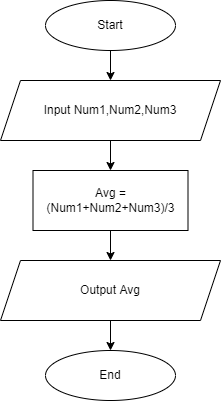

The diagram above was exported from draw.io. Its source (the exported page's mxGraphModel, read from the mxfile embedded in the PNG):
<mxGraphModel dx="701" dy="394" grid="1" gridSize="10" guides="1" tooltips="1" connect="1" arrows="1" fold="1" page="1" pageScale="1" pageWidth="827" pageHeight="1169" math="0" shadow="0">
  <root>
    <mxCell id="0" />
    <mxCell id="1" parent="0" />
    <mxCell id="7" style="edgeStyle=none;rounded=0;orthogonalLoop=1;jettySize=auto;html=1;exitX=0.5;exitY=1;exitDx=0;exitDy=0;entryX=0.5;entryY=0;entryDx=0;entryDy=0;" edge="1" parent="1" source="2" target="3">
      <mxGeometry relative="1" as="geometry" />
    </mxCell>
    <mxCell id="2" value="Start" style="ellipse;whiteSpace=wrap;html=1;" vertex="1" parent="1">
      <mxGeometry x="310" y="40" width="130" height="50" as="geometry" />
    </mxCell>
    <mxCell id="8" value="" style="edgeStyle=none;rounded=0;orthogonalLoop=1;jettySize=auto;html=1;" edge="1" parent="1" source="3" target="4">
      <mxGeometry relative="1" as="geometry" />
    </mxCell>
    <mxCell id="3" value="Input Num1,Num2,Num3" style="shape=parallelogram;perimeter=parallelogramPerimeter;whiteSpace=wrap;html=1;fixedSize=1;" vertex="1" parent="1">
      <mxGeometry x="265" y="120" width="220" height="60" as="geometry" />
    </mxCell>
    <mxCell id="9" value="" style="edgeStyle=none;rounded=0;orthogonalLoop=1;jettySize=auto;html=1;" edge="1" parent="1" source="4" target="5">
      <mxGeometry relative="1" as="geometry" />
    </mxCell>
    <mxCell id="4" value="Avg = (Num1+Num2+Num3)/3" style="rounded=0;whiteSpace=wrap;html=1;" vertex="1" parent="1">
      <mxGeometry x="297.5" y="210" width="155" height="60" as="geometry" />
    </mxCell>
    <mxCell id="10" value="" style="edgeStyle=none;rounded=0;orthogonalLoop=1;jettySize=auto;html=1;" edge="1" parent="1" source="5" target="6">
      <mxGeometry relative="1" as="geometry" />
    </mxCell>
    <mxCell id="5" value="Output Avg" style="shape=parallelogram;perimeter=parallelogramPerimeter;whiteSpace=wrap;html=1;fixedSize=1;" vertex="1" parent="1">
      <mxGeometry x="265" y="300" width="220" height="60" as="geometry" />
    </mxCell>
    <mxCell id="6" value="End" style="ellipse;whiteSpace=wrap;html=1;" vertex="1" parent="1">
      <mxGeometry x="310" y="390" width="130" height="50" as="geometry" />
    </mxCell>
  </root>
</mxGraphModel>